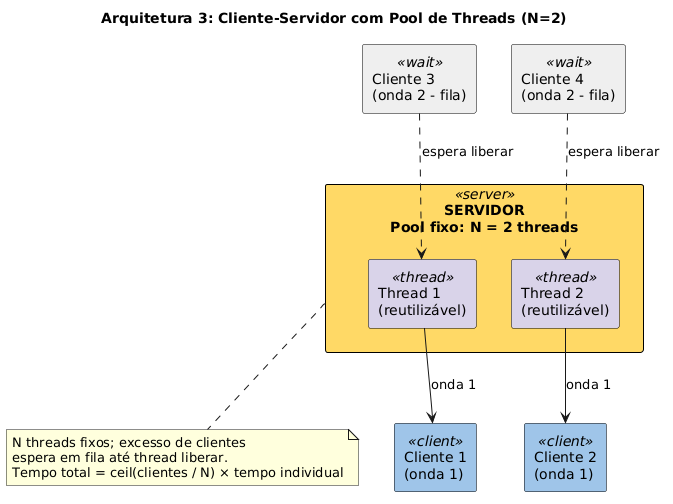

The diagram above was rendered by PlantUML. Its source (embedded in the PNG):
@startuml
title Arquitetura 3: Cliente-Servidor com Pool de Threads (N=2)

skinparam rectangle {
  BackgroundColor<<server>> #FFD966
  BackgroundColor<<thread>> #D9D2E9
  BackgroundColor<<client>> #9FC5E8
  BackgroundColor<<wait>> #EFEFEF
  BorderColor black
}

rectangle "SERVIDOR\nPool fixo: N = 2 threads" as S <<server>> {
  rectangle "Thread 1\n(reutilizável)" as T1 <<thread>>
  rectangle "Thread 2\n(reutilizável)" as T2 <<thread>>
}

rectangle "Cliente 1\n(onda 1)" as C1 <<client>>
rectangle "Cliente 2\n(onda 1)" as C2 <<client>>
rectangle "Cliente 3\n(onda 2 - fila)" as C3 <<wait>>
rectangle "Cliente 4\n(onda 2 - fila)" as C4 <<wait>>

T1 -down-> C1 : onda 1
T2 -down-> C2 : onda 1
C3 .down.> T1 : espera liberar
C4 .down.> T2 : espera liberar

note bottom of S
  N threads fixos; excesso de clientes
  espera em fila até thread liberar.
  Tempo total = ceil(clientes / N) × tempo individual
end note
@enduml